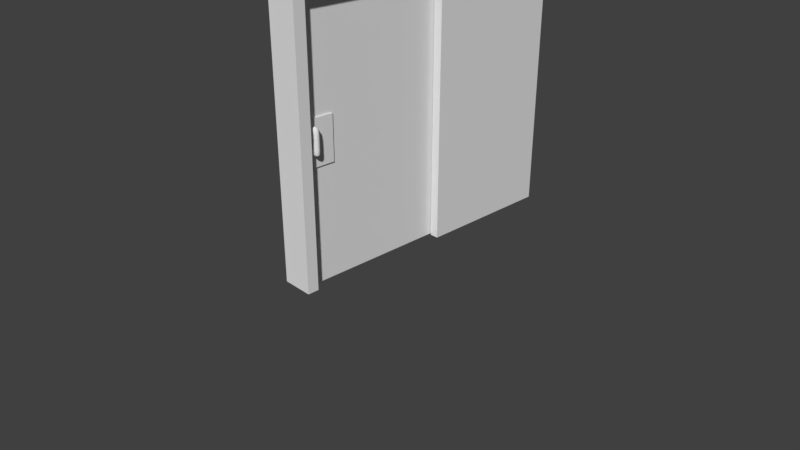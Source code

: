 # Source: DoorNew.blend  (saved by Blender 2.79.0; exported with 4.5.12 LTS)
import bpy
from mathutils import Matrix  # noqa: F401  (used for matrix-valued properties, if any)

bpy.ops.wm.read_factory_settings(use_empty=True)
scene = bpy.context.scene
scene.name = 'Scene'

# ---- collections
col_collection_1 = bpy.data.collections.new('Collection 1'); scene.collection.children.link(col_collection_1)

# ---- materials (node trees are filled in below, after node groups)
mat_material = bpy.data.materials.new('Material')
mat_material.alpha_threshold = 0.0
mat_material.use_transparent_shadow = False
mat_material.roughness = 0.5
mat_material.line_color = (0.0, 0.0, 0.0, 1.0)

# ---- material node trees

# ---- world
world_world = bpy.data.worlds.new('World'); scene.world = world_world
world_world.color = (0.05088, 0.05088, 0.05088)
world_world.use_sun_shadow = False
world_world.sun_shadow_jitter_overblur = 0.0
world_world.cycles.sampling_method = 'MANUAL'

# ---- cameras
cam_camera = bpy.data.cameras.new('Camera')
cam_camera.clip_end = 100.0
cam_camera.lens = 35.0
cam_camera.sensor_width = 32.0
cam_camera.sensor_height = 18.0
cam_camera.ortho_scale = 7.314
cam_camera.dof.focus_distance = 0.0
cam_camera.dof.aperture_fstop = 128.0

# ---- meshes
me_cube_002 = bpy.data.meshes.new('Cube.002')
me_cube_002.from_pydata([(-0.009259, -0.0001535, 0.08525), (0.007813, 0.01758, 0.08525), (0.02489, -0.0001535, 0.08525), (0.007813, -0.01789, 0.08525), (0.01413, -0.0001535, -0.07422), (0.001494, -0.0001535, 0.1017), (0.01399, -0.01711, -0.05853), (0.0312, -0.0001535, -0.06065), (0.01288, 0.01829, -0.05824), (-0.02772, 0.01751, -0.05046), (-0.04889, -0.001641, -0.04537), (-0.02551, -0.01782, -0.05103), (-0.02661, -0.0001535, -0.02727), (-0.02661, -0.0001535, -0.07422), (0.01399, -0.01711, 0.01297), (0.0312, -0.0001535, 0.01085), (0.01288, 0.01829, 0.01325), (-0.004338, 0.001334, 0.01537), (-0.004591, -0.0001535, -0.07422), (-0.004991, -0.01346, 0.08525), (-0.009731, -0.0001535, 0.09761), (-0.006432, 0.01845, -0.0551), (0.01382, 0.01333, -0.07023), (0.003074, 0.01315, 0.09761), (0.02662, 0.01333, -0.06005), (0.02694, -0.0001535, -0.07083), (0.01588, -0.0001535, 0.09761), (0.0269, -0.01326, -0.06012), (0.0141, -0.01326, -0.0703), (0.003074, -0.01346, 0.09761), (-0.004496, -0.0169, -0.0556), (-0.0005865, 0.01441, 0.01498), (0.02662, 0.01333, 0.01145), (0.0269, -0.01326, 0.01138), (0.01391, -0.01672, -0.03281), (0.0312, -0.0001535, -0.03599), (0.01225, 0.01864, -0.03238), (-0.01061, 0.001706, -0.02199), (-0.04402, -0.0005254, -0.06701), (-0.04415, 0.01198, -0.0465), (-0.04249, -0.01452, -0.04693), (-0.04262, -0.002013, -0.02642), (-0.02689, 0.01313, -0.06828), (-0.028, 0.01306, -0.03279), (-0.02523, -0.01336, -0.0335), (-0.02634, -0.01344, -0.06843), (0.0007967, -0.01211, 0.01463), (-0.004991, 0.01315, 0.08525), (0.02062, 0.01315, 0.08525), (0.02062, -0.01346, 0.08525), (0.01252, -0.0177, 0.05894), (0.02963, -0.0001535, 0.05841), (0.01224, 0.01776, 0.05901), (-0.004869, 0.0002183, 0.05954), (-0.004567, -0.01321, -0.06957), (-0.005182, -0.01001, 0.09441), (-0.005051, 0.01337, -0.06944), (-0.005182, 0.009701, 0.09441), (0.0236, -0.009921, -0.06795), (0.01379, -0.01001, 0.09441), (0.02348, 0.009779, -0.06792), (0.01379, 0.009701, 0.09441), (-0.004369, -0.01305, -0.03178), (-0.007202, 0.01656, -0.03105), (0.02647, 0.01341, -0.03509), (0.02688, -0.01316, -0.03519), (-0.03967, 0.00918, -0.0619), (-0.03893, -0.01048, -0.06209), (-0.03954, 0.008486, -0.0333), (-0.03782, -0.01111, -0.03374), (-0.0003846, -0.01312, 0.05935), (-0.0007304, 0.01346, 0.05944), (0.02528, 0.01319, 0.05856), (0.02535, -0.01341, 0.05854)], [], [(0, 53, 70, 19), (0, 19, 55, 20), (0, 20, 57, 47), (0, 47, 71, 53), (1, 52, 71, 47), (1, 47, 57, 23), (1, 23, 61, 48), (1, 48, 72, 52), (2, 51, 72, 48), (2, 48, 61, 26), (2, 26, 59, 49), (2, 49, 73, 51), (3, 50, 73, 49), (3, 49, 59, 29), (3, 29, 55, 19), (3, 19, 70, 50), (4, 18, 56, 22), (4, 22, 60, 25), (4, 25, 58, 28), (4, 28, 54, 18), (5, 26, 61, 23), (5, 23, 57, 20), (5, 20, 55, 29), (5, 29, 59, 26), (6, 28, 58, 27), (6, 27, 65, 34), (6, 34, 62, 30), (6, 30, 54, 28), (7, 25, 60, 24), (7, 24, 64, 35), (7, 35, 65, 27), (7, 27, 58, 25), (8, 22, 56, 21), (8, 21, 63, 36), (8, 36, 64, 24), (8, 24, 60, 22), (9, 43, 63, 21), (9, 21, 56, 42), (9, 42, 66, 39), (9, 39, 68, 43), (10, 38, 67, 40), (10, 40, 69, 41), (10, 41, 68, 39), (10, 39, 66, 38), (11, 45, 54, 30), (11, 30, 62, 44), (11, 44, 69, 40), (11, 40, 67, 45), (12, 44, 62, 37), (12, 37, 63, 43), (12, 43, 68, 41), (12, 41, 69, 44), (13, 42, 56, 18), (13, 18, 54, 45), (13, 45, 67, 38), (13, 38, 66, 42), (14, 34, 65, 33), (14, 33, 73, 50), (14, 50, 70, 46), (14, 46, 62, 34), (15, 35, 64, 32), (15, 32, 72, 51), (15, 51, 73, 33), (15, 33, 65, 35), (16, 36, 63, 31), (16, 31, 71, 52), (16, 52, 72, 32), (16, 32, 64, 36), (17, 37, 62, 46), (17, 46, 70, 53), (17, 53, 71, 31), (17, 31, 63, 37)])
me_cube_002.polygons.foreach_set('use_smooth', [True] * 72)
me_cube_002.use_remesh_preserve_volume = False
me_cube_002.use_remesh_preserve_attributes = False
me_cube_002.use_mirror_vertex_groups = False
me_cube_002.update()
me_cube_001 = bpy.data.meshes.new('Cube.001')
me_cube_001.from_pydata([(-0.05015, -0.8781, -1.175), (-0.05015, -0.8781, 0.6147), (-0.05015, -0.8022, -1.175), (-0.05015, -0.8022, 0.6147), (0.04853, -0.8781, -1.175), (0.04853, -0.8781, 0.6147), (0.04853, -0.8022, -1.175), (0.04853, -0.8022, 0.6147), (-0.05015, -0.8781, 0.5636), (-0.05015, -0.8022, 0.5636), (0.04853, -0.8022, 0.5636), (0.04853, -0.8781, 0.5636), (-0.05015, 0.2911, 0.6147), (0.04853, 0.2911, 0.6147), (0.04853, 0.2911, 0.5636), (0.04853, 0.2112, 0.6147), (-0.05015, 0.2112, 0.6147), (-0.05015, 0.2911, 0.5636), (-0.05015, 0.2112, 0.5636), (0.04853, 0.2112, 0.5636), (0.1077, -0.8022, 0.5636), (0.1077, -0.8022, -1.175), (0.1077, -0.8781, -1.175), (0.1077, -0.8022, 0.6147), (0.1077, -0.8781, 0.6147), (0.1077, -0.8781, 0.5636), (0.1077, 0.2911, 0.6147), (0.1077, 0.2911, 0.5636), (0.1077, 0.2112, 0.5636), (0.1077, 0.2112, 0.6147), (-0.1061, -0.8022, -1.175), (-0.1061, -0.8781, -1.175), (-0.1061, -0.8781, 0.5636), (-0.1061, -0.8781, 0.6147), (-0.1061, -0.8022, 0.6147), (-0.1061, -0.8022, 0.5636), (-0.1061, 0.2911, 0.6147), (-0.1061, 0.2911, 0.5636), (-0.1061, 0.2112, 0.5636), (-0.1061, 0.2112, 0.6147), (-0.05015, 0.2112, -1.18), (-0.05015, 0.2911, -1.18), (0.04853, 0.2911, -1.18), (0.04853, 0.2112, -1.18), (0.1077, 0.2911, -1.18), (0.1077, 0.2112, -1.18), (-0.1061, 0.2112, -1.18), (-0.1061, 0.2911, -1.18), (0.1077, 1.178, 0.6147), (0.04853, 1.178, 0.6147), (-0.05015, 1.178, 0.6147), (-0.05015, 1.178, 0.5636), (0.04853, 1.178, 0.5636), (0.1077, 1.178, 0.5636), (-0.1061, 1.178, 0.6147), (-0.1061, 1.178, 0.5636), (0.1077, 1.178, -1.18), (0.04853, 1.178, -1.18), (-0.1061, 1.178, -1.18), (-0.05015, 1.178, -1.18)], [], [(2, 0, 31, 30), (15, 7, 23, 29), (11, 5, 1, 8), (2, 6, 4, 0), (7, 3, 1, 5), (4, 11, 8, 0), (6, 10, 20, 21), (2, 9, 10, 6), (3, 16, 39, 34), (37, 36, 54, 55), (16, 15, 13, 12), (11, 4, 22, 25), (9, 2, 30, 35), (1, 3, 34, 33), (13, 15, 29, 26), (3, 7, 15, 16), (10, 9, 18, 19), (19, 18, 17, 14), (20, 23, 24, 25), (21, 20, 25, 22), (29, 28, 27, 26), (23, 20, 28, 29), (4, 6, 21, 22), (7, 5, 24, 23), (10, 19, 28, 20), (5, 11, 25, 24), (44, 42, 57, 56), (28, 19, 43, 45), (32, 33, 34, 35), (31, 32, 35, 30), (38, 39, 36, 37), (35, 34, 39, 38), (19, 14, 42, 43), (16, 12, 36, 39), (47, 37, 55, 58), (18, 9, 35, 38), (8, 1, 33, 32), (0, 8, 32, 31), (43, 42, 44, 45), (41, 40, 46, 47), (18, 38, 46, 40), (27, 28, 45, 44), (41, 47, 58, 59), (38, 37, 47, 46), (14, 17, 51, 52), (17, 18, 40, 41), (51, 50, 49, 52), (52, 49, 48, 53), (50, 51, 55, 54), (52, 53, 56, 57), (55, 51, 59, 58), (12, 13, 49, 50), (13, 26, 48, 49), (26, 27, 53, 48), (42, 14, 52, 57), (17, 41, 59, 51), (36, 12, 50, 54), (27, 44, 56, 53)])
_uv = me_cube_001.uv_layers.new(name='UVMap')
_uv.uv.foreach_set('vector', [0.7172, 0.5484, 0.6983, 0.5484, 0.6983, 0.5339, 0.7172, 0.5339, 0.932, 0.2828, 0.932, 0.01971, 0.9468, 0.01971, 0.9468, 0.2828, 0.5493, 0.5472, 0.5493, 0.5339, 0.5738, 0.5339, 0.5738, 0.5472, 0.7172, 0.5484, 0.7172, 0.5741, 0.6983, 0.5741, 0.6983, 0.5484, 0.932, 0.01971, 0.9075, 0.01971, 0.9075, 0.0, 0.932, 0.0, 0.5493, 0.9987, 0.5493, 0.5472, 0.5738, 0.5472, 0.5738, 0.9987, 0.6263, 0.9855, 0.6263, 0.5339, 0.641, 0.5339, 0.641, 0.9855, 0.6017, 0.9855, 0.6017, 0.5339, 0.6263, 0.5339, 0.6263, 0.9855, 0.9075, 0.01971, 0.9075, 0.2828, 0.8935, 0.2828, 0.8935, 0.01971, 0.01272, 0.2303, 2.967e-08, 0.2303, 0.0, 3.095e-08, 0.01272, 3.095e-08, 0.9075, 0.2828, 0.932, 0.2828, 0.932, 0.3036, 0.9075, 0.3036, 0.5493, 0.5472, 0.5493, 0.9987, 0.5345, 0.9987, 0.5345, 0.5472, 0.6017, 0.5339, 0.6017, 0.9855, 0.5878, 0.9855, 0.5878, 0.5339, 0.9075, 0.0, 0.9075, 0.01971, 0.8935, 0.01971, 0.8935, 0.0, 0.932, 0.3036, 0.932, 0.2828, 0.9468, 0.2828, 0.9468, 0.3036, 0.9075, 0.01971, 0.932, 0.01971, 0.932, 0.2828, 0.9075, 0.2828, 0.9853, 0.5142, 0.9607, 0.5142, 0.9607, 0.2511, 0.9853, 0.2511, 0.9853, 0.2511, 0.9607, 0.2511, 0.9607, 0.2303, 0.9853, 0.2303, 0.8808, 0.5142, 0.8935, 0.5142, 0.8935, 0.5339, 0.8808, 0.5339, 0.448, 0.5142, 0.8808, 0.5142, 0.8808, 0.5339, 0.448, 0.5339, 0.8935, 0.2511, 0.8808, 0.2511, 0.8808, 0.2303, 0.8935, 0.2303, 0.8935, 0.5142, 0.8808, 0.5142, 0.8808, 0.2511, 0.8935, 0.2511, 0.6983, 0.5741, 0.7172, 0.5741, 0.7172, 0.5894, 0.6983, 0.5894, 0.932, 0.01971, 0.932, 0.0, 0.9468, 0.0, 0.9468, 0.01971, 0.9853, 0.5142, 0.9853, 0.2511, 1.0, 0.2511, 1.0, 0.5142, 0.5493, 0.5339, 0.5493, 0.5472, 0.5345, 0.5472, 0.5345, 0.5339, 0.6844, 0.7642, 0.6697, 0.7642, 0.6697, 0.5339, 0.6844, 0.5339, 0.641, 0.5339, 0.6557, 0.5339, 0.6557, 0.9867, 0.641, 0.9867, 0.01272, 0.5339, 4.451e-08, 0.5339, 4.451e-08, 0.5142, 0.01272, 0.5142, 0.4456, 0.5339, 0.01272, 0.5339, 0.01272, 0.5142, 0.4456, 0.5142, 0.01272, 0.2511, 2.967e-08, 0.2511, 2.967e-08, 0.2303, 0.01272, 0.2303, 0.01272, 0.5142, 4.451e-08, 0.5142, 2.967e-08, 0.2511, 0.01272, 0.2511, 0.0, 0.5339, 0.0199, 0.5339, 0.0199, 0.9867, 7.047e-08, 0.9867, 0.9075, 0.2828, 0.9075, 0.3036, 0.8935, 0.3036, 0.8935, 0.2828, 0.4468, 0.2303, 0.01272, 0.2303, 0.01272, 3.095e-08, 0.4468, 0.0, 0.9607, 0.2511, 0.9607, 0.5142, 0.9468, 0.5142, 0.9468, 0.2511, 0.5738, 0.5472, 0.5738, 0.5339, 0.5878, 0.5339, 0.5878, 0.5472, 0.5738, 0.9987, 0.5738, 0.5472, 0.5878, 0.5472, 0.5878, 0.9987, 0.6697, 0.785, 0.6697, 0.7642, 0.6844, 0.7642, 0.6844, 0.785, 0.6983, 0.7642, 0.6983, 0.785, 0.6844, 0.785, 0.6844, 0.7642, 0.6557, 0.5339, 0.6697, 0.5339, 0.6697, 0.9867, 0.6557, 0.9867, 0.8808, 0.2303, 0.8808, 0.2511, 0.4468, 0.2511, 0.4468, 0.2303, 0.6983, 0.7642, 0.6844, 0.7642, 0.6844, 0.5339, 0.6983, 0.5339, 0.01272, 0.2511, 0.01272, 0.2303, 0.4468, 0.2303, 0.4468, 0.2511, 0.9853, 0.2303, 0.9607, 0.2303, 0.9607, 0.0, 0.9853, 0.0, 0.2605, 0.9867, 0.2407, 0.9867, 0.2407, 0.5339, 0.2605, 0.5339, 0.5206, 0.9867, 0.5206, 1.0, 0.496, 1.0, 0.496, 0.9867, 0.496, 0.9867, 0.496, 1.0, 0.4813, 1.0, 0.4813, 0.9867, 0.5206, 1.0, 0.5206, 0.9867, 0.5345, 0.9867, 0.5345, 1.0, 0.496, 0.9867, 0.4813, 0.9867, 0.4813, 0.5339, 0.496, 0.5339, 0.5345, 0.9867, 0.5206, 0.9867, 0.5206, 0.5339, 0.5345, 0.5339, 0.9075, 0.3036, 0.932, 0.3036, 0.932, 0.5339, 0.9075, 0.5339, 0.932, 0.3036, 0.9468, 0.3036, 0.9468, 0.5339, 0.932, 0.5339, 0.8935, 0.2303, 0.8808, 0.2303, 0.8808, 0.0, 0.8935, 0.0, 0.0199, 0.9867, 0.0199, 0.5339, 0.2407, 0.5339, 0.2407, 0.9867, 0.2605, 0.9867, 0.2605, 0.5339, 0.4813, 0.5339, 0.4813, 0.9867, 0.8935, 0.3036, 0.9075, 0.3036, 0.9075, 0.5339, 0.8935, 0.5339, 0.8808, 0.2303, 0.4468, 0.2303, 0.4468, 0.0, 0.8808, 0.0])
me_cube_001.use_remesh_preserve_volume = False
me_cube_001.use_remesh_preserve_attributes = False
me_cube_001.use_mirror_vertex_groups = False
me_cube_001.update()
me_cube = bpy.data.meshes.new('Cube')
me_cube.from_pydata([(0.02163, 0.7334, -0.8795), (0.02163, -0.3098, -0.8795), (-0.06918, -0.3098, -0.8795), (-0.06918, 0.7334, -0.8795), (0.02163, 0.7334, 0.8445), (0.02163, -0.3098, 0.8445), (-0.06918, -0.3098, 0.8445), (-0.06918, 0.7334, 0.8445)], [], [(0, 1, 2, 3), (4, 7, 6, 5), (1, 5, 6, 2), (2, 6, 7, 3), (4, 0, 3, 7), (1, 0, 4, 5)])
_uv = me_cube.uv_layers.new(name='UVMap')
_uv.uv.foreach_set('vector', [0.4042, 0.384, 0.4042, 0.6162, 0.384, 0.6162, 0.384, 0.384, 0.4044, 0.7677, 0.4246, 0.7677, 0.4246, 0.9999, 0.4044, 0.9999, 0.4042, 0.6162, 0.4042, 0.9999, 0.384, 0.9999, 0.384, 0.6162, 8.202e-05, 0.384, 0.3838, 0.384, 0.3838, 0.6162, 8.204e-05, 0.6162, 0.4044, 0.7677, 0.4044, 0.384, 0.4246, 0.384, 0.4246, 0.7677, 8.202e-05, 8.206e-05, 0.2323, 8.202e-05, 0.2323, 0.3838, 8.207e-05, 0.3838])
me_cube.materials.append(mat_material)
me_cube.use_remesh_preserve_volume = False
me_cube.use_remesh_preserve_attributes = False
me_cube.use_mirror_vertex_groups = False
me_cube.update()
me_cube_003 = bpy.data.meshes.new('Cube.003')
me_cube_003.from_pydata([(-0.0448, -0.09739, -0.1481), (-0.0448, -0.09739, 0.1481), (-0.0448, 0.09739, -0.1481), (-0.0448, 0.09739, 0.1481), (0.0448, -0.09739, -0.1481), (0.0448, -0.09739, 0.1481), (0.0448, 0.09739, -0.1481), (0.0448, 0.09739, 0.1481)], [], [(0, 1, 3, 2), (2, 3, 7, 6), (6, 7, 5, 4), (4, 5, 1, 0), (2, 6, 4, 0), (7, 3, 1, 5)])
_uv = me_cube_003.uv_layers.new(name='UVMap')
_uv.uv.foreach_set('vector', [0.3425, 0.6033, 0.3425, 6.069e-08, 0.6849, 0.0, 0.6849, 0.6033, 0.8425, 0.6033, 0.8425, 0.0, 1.0, 0.0, 1.0, 0.6033, 1.965e-07, 0.6033, 0.0, 1.517e-07, 0.3425, 0.0, 0.3425, 0.6033, 0.6849, 0.6033, 0.6849, 0.0, 0.8425, 0.0, 0.8425, 0.6033, 0.1575, 0.6033, 0.3151, 0.6033, 0.3151, 1.0, 0.1575, 1.0, 0.1575, 1.0, 0.0, 1.0, 2.62e-08, 0.6033, 0.1575, 0.6033])
me_cube_003.use_remesh_preserve_volume = False
me_cube_003.use_remesh_preserve_attributes = False
me_cube_003.use_mirror_vertex_groups = False
me_cube_003.update()

# ---- objects
ob_doorknob = bpy.data.objects.new('DoorKnob', me_cube_002)
ob_frame = bpy.data.objects.new('Frame', me_cube_001)
ob_slidingdoor = bpy.data.objects.new('SlidingDoor', me_cube)
ob_indent = bpy.data.objects.new('Indent', me_cube_003)
ob_camera = bpy.data.objects.new('Camera', cam_camera)

# ---- transforms, parenting, visibility, modifiers, constraints
ob_doorknob.location = (0.07525, -0.9625, 0.9037)
ob_doorknob.lineart.crease_threshold = 0.0
ob_frame.location = (-0.0002473, -0.2113, 1.163)
ob_frame.lineart.crease_threshold = 0.0
ob_slidingdoor.location = (0.0204, -0.7018, 0.8703)
ob_slidingdoor.lock_rotations_4d = False
ob_slidingdoor.empty_display_type = 'ARROWS'
ob_slidingdoor.lineart.crease_threshold = 0.0
ob_indent.parent = ob_slidingdoor
ob_indent.matrix_parent_inverse = Matrix(((1.0, 0.0, 0.0, -0.0204), (0.0, 1.0, 0.0, 0.7018), (0.0, 0.0, 1.0, -0.8703), (0.0, 0.0, 0.0, 1.0)))
ob_indent.location = (0.007361, -0.9113, 0.8947)
ob_indent.lineart.crease_threshold = 0.0
ob_camera.location = (3.739, -3.765, 2.678)
ob_camera.rotation_euler = (1.109, 0.0, 0.8149)
ob_camera.scale = (0.5, 0.5, 0.5)
ob_camera.lock_rotations_4d = False
ob_camera.empty_display_type = 'ARROWS'
ob_camera.color = (0.0, 0.0, 0.0, 0.0)
ob_camera.display_type = 'WIRE'
ob_camera.lineart.crease_threshold = 0.0

# ---- collection membership
col_collection_1.objects.link(ob_doorknob)
col_collection_1.objects.link(ob_frame)
col_collection_1.objects.link(ob_slidingdoor)
col_collection_1.objects.link(ob_indent)
col_collection_1.objects.link(ob_camera)

# ---- scene / render settings (as saved in the file)
scene.camera = ob_camera
scene.frame_start = 1; scene.frame_end = 250; scene.frame_set(20)
scene.render.engine = 'BLENDER_EEVEE_NEXT'
scene.render.resolution_percentage = 50
scene.render.dither_intensity = 0.0
scene.cycles.use_denoising = False
scene.cycles.samples = 128
scene.cycles.sampling_pattern = 'TABULATED_SOBOL'
scene.cycles.use_adaptive_sampling = False
scene.cycles.use_light_tree = False
scene.cycles.blur_glossy = 0.0
scene.cycles.sample_clamp_indirect = 0.0
scene.view_settings.view_transform = 'Standard'
bpy.context.view_layer.update()

# ---- added for rendering (the .blend has no usable light): sun
light_auto_sun = bpy.data.lights.new('AutoSun', 'SUN')
light_auto_sun.energy = 3.0
light_auto_sun.angle = 0.0523599
ob_auto_sun = bpy.data.objects.new('AutoSun', light_auto_sun)
scene.collection.objects.link(ob_auto_sun)
ob_auto_sun.rotation_euler = (0.872665, 0.174533, 0.523599)
bpy.context.view_layer.update()

